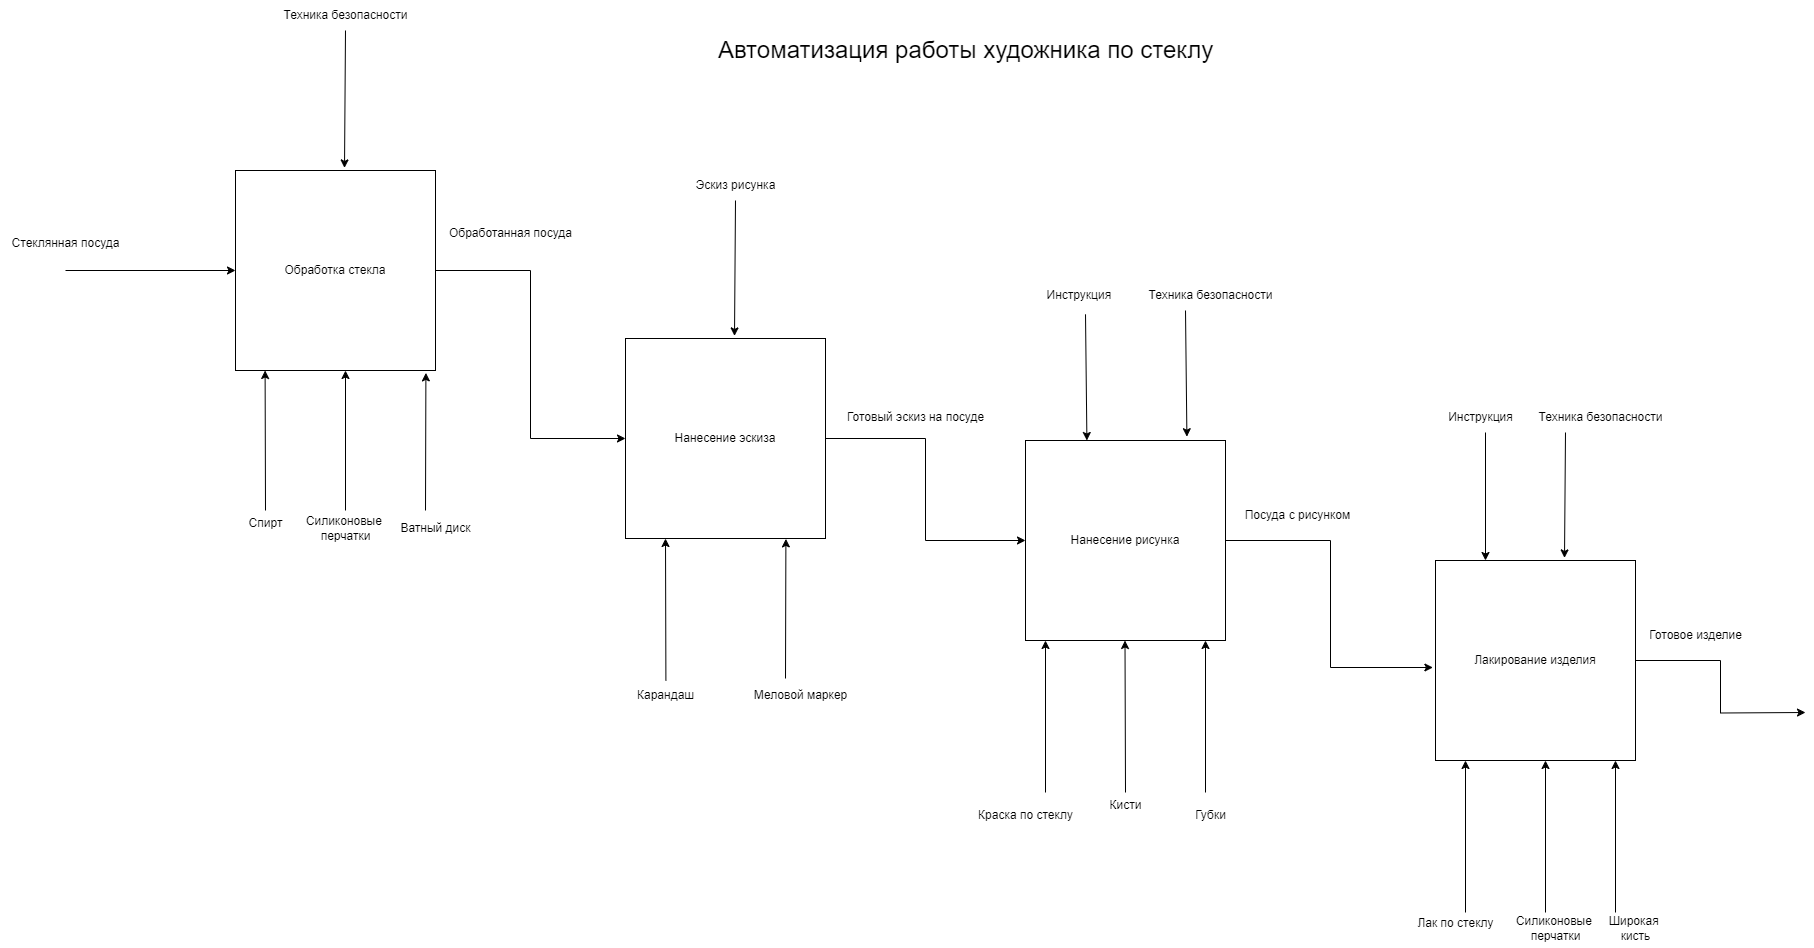

The diagram above was exported from draw.io. Its source (the exported page's mxGraphModel, read from the mxfile embedded in the PNG):
<mxGraphModel dx="1863" dy="1879" grid="1" gridSize="10" guides="1" tooltips="1" connect="1" arrows="1" fold="1" page="1" pageScale="1" pageWidth="827" pageHeight="1169" math="0" shadow="0">
  <root>
    <mxCell id="0" />
    <mxCell id="1" parent="0" />
    <mxCell id="p4IzSUmhmHT8aM0Ao-nc-25" style="edgeStyle=orthogonalEdgeStyle;rounded=0;orthogonalLoop=1;jettySize=auto;html=1;exitX=1;exitY=0.5;exitDx=0;exitDy=0;entryX=0;entryY=0.5;entryDx=0;entryDy=0;" edge="1" parent="1" source="qEh1-WgqxmeRqtoxZYHb-1" target="p4IzSUmhmHT8aM0Ao-nc-12">
      <mxGeometry relative="1" as="geometry" />
    </mxCell>
    <mxCell id="qEh1-WgqxmeRqtoxZYHb-1" value="Обработка стекла" style="whiteSpace=wrap;html=1;aspect=fixed;" parent="1" vertex="1">
      <mxGeometry x="50" y="60" width="200" height="200" as="geometry" />
    </mxCell>
    <mxCell id="qEh1-WgqxmeRqtoxZYHb-3" value="" style="endArrow=classic;html=1;rounded=0;entryX=0.148;entryY=1;entryDx=0;entryDy=0;entryPerimeter=0;" parent="1" target="qEh1-WgqxmeRqtoxZYHb-1" edge="1">
      <mxGeometry width="50" height="50" relative="1" as="geometry">
        <mxPoint x="80" y="400" as="sourcePoint" />
        <mxPoint x="440" y="150" as="targetPoint" />
      </mxGeometry>
    </mxCell>
    <mxCell id="qEh1-WgqxmeRqtoxZYHb-4" value="" style="endArrow=classic;html=1;rounded=0;entryX=0.55;entryY=1;entryDx=0;entryDy=0;entryPerimeter=0;" parent="1" target="qEh1-WgqxmeRqtoxZYHb-1" edge="1">
      <mxGeometry width="50" height="50" relative="1" as="geometry">
        <mxPoint x="160" y="400" as="sourcePoint" />
        <mxPoint x="440" y="150" as="targetPoint" />
      </mxGeometry>
    </mxCell>
    <mxCell id="qEh1-WgqxmeRqtoxZYHb-5" value="" style="endArrow=classic;html=1;rounded=0;entryX=0.952;entryY=1.012;entryDx=0;entryDy=0;entryPerimeter=0;" parent="1" target="qEh1-WgqxmeRqtoxZYHb-1" edge="1">
      <mxGeometry width="50" height="50" relative="1" as="geometry">
        <mxPoint x="240" y="400" as="sourcePoint" />
        <mxPoint x="440" y="150" as="targetPoint" />
      </mxGeometry>
    </mxCell>
    <mxCell id="qEh1-WgqxmeRqtoxZYHb-7" value="" style="endArrow=classic;html=1;rounded=0;entryX=0;entryY=0.5;entryDx=0;entryDy=0;" parent="1" target="qEh1-WgqxmeRqtoxZYHb-1" edge="1">
      <mxGeometry width="50" height="50" relative="1" as="geometry">
        <mxPoint x="-120" y="160" as="sourcePoint" />
        <mxPoint x="440" y="50" as="targetPoint" />
      </mxGeometry>
    </mxCell>
    <mxCell id="qEh1-WgqxmeRqtoxZYHb-25" value="" style="endArrow=classic;html=1;rounded=0;entryX=0.545;entryY=-0.013;entryDx=0;entryDy=0;entryPerimeter=0;" parent="1" target="qEh1-WgqxmeRqtoxZYHb-1" edge="1">
      <mxGeometry width="50" height="50" relative="1" as="geometry">
        <mxPoint x="160" y="-80" as="sourcePoint" />
        <mxPoint x="30" y="-80" as="targetPoint" />
      </mxGeometry>
    </mxCell>
    <mxCell id="qEh1-WgqxmeRqtoxZYHb-27" value="Нанесение рисунка" style="whiteSpace=wrap;html=1;aspect=fixed;" parent="1" vertex="1">
      <mxGeometry x="840" y="330" width="200" height="200" as="geometry" />
    </mxCell>
    <mxCell id="qEh1-WgqxmeRqtoxZYHb-29" value="Обработанная посуда" style="text;html=1;align=center;verticalAlign=middle;resizable=0;points=[];autosize=1;strokeColor=none;fillColor=none;" parent="1" vertex="1">
      <mxGeometry x="250" y="108" width="150" height="30" as="geometry" />
    </mxCell>
    <mxCell id="qEh1-WgqxmeRqtoxZYHb-32" value="" style="endArrow=classic;html=1;rounded=0;" parent="1" edge="1">
      <mxGeometry width="50" height="50" relative="1" as="geometry">
        <mxPoint x="860" y="682" as="sourcePoint" />
        <mxPoint x="860" y="530" as="targetPoint" />
      </mxGeometry>
    </mxCell>
    <mxCell id="qEh1-WgqxmeRqtoxZYHb-33" value="" style="endArrow=classic;html=1;rounded=0;entryX=0.5;entryY=1;entryDx=0;entryDy=0;" parent="1" edge="1">
      <mxGeometry width="50" height="50" relative="1" as="geometry">
        <mxPoint x="1020" y="682" as="sourcePoint" />
        <mxPoint x="1020" y="530" as="targetPoint" />
      </mxGeometry>
    </mxCell>
    <mxCell id="qEh1-WgqxmeRqtoxZYHb-36" value="" style="endArrow=classic;html=1;rounded=0;entryX=0.707;entryY=-0.009;entryDx=0;entryDy=0;entryPerimeter=0;" parent="1" edge="1">
      <mxGeometry width="50" height="50" relative="1" as="geometry">
        <mxPoint x="900" y="203.8" as="sourcePoint" />
        <mxPoint x="901.4000000000001" y="329.99999999999983" as="targetPoint" />
      </mxGeometry>
    </mxCell>
    <mxCell id="qEh1-WgqxmeRqtoxZYHb-42" style="edgeStyle=orthogonalEdgeStyle;rounded=0;orthogonalLoop=1;jettySize=auto;html=1;exitX=1;exitY=0.5;exitDx=0;exitDy=0;" parent="1" source="qEh1-WgqxmeRqtoxZYHb-39" edge="1">
      <mxGeometry relative="1" as="geometry">
        <mxPoint x="1620" y="602" as="targetPoint" />
      </mxGeometry>
    </mxCell>
    <mxCell id="qEh1-WgqxmeRqtoxZYHb-39" value="Лакирование изделия" style="whiteSpace=wrap;html=1;aspect=fixed;" parent="1" vertex="1">
      <mxGeometry x="1250" y="450" width="200" height="200" as="geometry" />
    </mxCell>
    <mxCell id="qEh1-WgqxmeRqtoxZYHb-40" style="edgeStyle=orthogonalEdgeStyle;rounded=0;orthogonalLoop=1;jettySize=auto;html=1;exitX=1;exitY=0.5;exitDx=0;exitDy=0;entryX=-0.013;entryY=0.535;entryDx=0;entryDy=0;entryPerimeter=0;" parent="1" source="qEh1-WgqxmeRqtoxZYHb-27" target="qEh1-WgqxmeRqtoxZYHb-39" edge="1">
      <mxGeometry relative="1" as="geometry" />
    </mxCell>
    <mxCell id="qEh1-WgqxmeRqtoxZYHb-41" value="Посуда с рисунком" style="text;html=1;align=center;verticalAlign=middle;resizable=0;points=[];autosize=1;strokeColor=none;fillColor=none;" parent="1" vertex="1">
      <mxGeometry x="1047" y="390" width="130" height="30" as="geometry" />
    </mxCell>
    <mxCell id="qEh1-WgqxmeRqtoxZYHb-43" value="Готовое изделие" style="text;html=1;align=center;verticalAlign=middle;resizable=0;points=[];autosize=1;strokeColor=none;fillColor=none;" parent="1" vertex="1">
      <mxGeometry x="1450" y="510" width="120" height="30" as="geometry" />
    </mxCell>
    <mxCell id="qEh1-WgqxmeRqtoxZYHb-44" value="" style="endArrow=classic;html=1;rounded=0;entryX=0.25;entryY=0;entryDx=0;entryDy=0;" parent="1" target="qEh1-WgqxmeRqtoxZYHb-39" edge="1">
      <mxGeometry width="50" height="50" relative="1" as="geometry">
        <mxPoint x="1300" y="322" as="sourcePoint" />
        <mxPoint x="1230" y="452" as="targetPoint" />
      </mxGeometry>
    </mxCell>
    <mxCell id="qEh1-WgqxmeRqtoxZYHb-45" value="" style="endArrow=classic;html=1;rounded=0;entryX=0.645;entryY=-0.013;entryDx=0;entryDy=0;entryPerimeter=0;" parent="1" target="qEh1-WgqxmeRqtoxZYHb-39" edge="1">
      <mxGeometry width="50" height="50" relative="1" as="geometry">
        <mxPoint x="1380" y="322" as="sourcePoint" />
        <mxPoint x="1380" y="442" as="targetPoint" />
      </mxGeometry>
    </mxCell>
    <mxCell id="qEh1-WgqxmeRqtoxZYHb-46" value="Техника безопасности" style="text;html=1;align=center;verticalAlign=middle;resizable=0;points=[];autosize=1;strokeColor=none;fillColor=none;" parent="1" vertex="1">
      <mxGeometry x="1340" y="292" width="150" height="30" as="geometry" />
    </mxCell>
    <mxCell id="qEh1-WgqxmeRqtoxZYHb-47" value="Краска по стеклу" style="text;html=1;align=center;verticalAlign=middle;resizable=0;points=[];autosize=1;strokeColor=none;fillColor=none;" parent="1" vertex="1">
      <mxGeometry x="780" y="690" width="120" height="30" as="geometry" />
    </mxCell>
    <mxCell id="qEh1-WgqxmeRqtoxZYHb-48" value="Губки" style="text;html=1;align=center;verticalAlign=middle;resizable=0;points=[];autosize=1;strokeColor=none;fillColor=none;" parent="1" vertex="1">
      <mxGeometry x="1000" y="690" width="50" height="30" as="geometry" />
    </mxCell>
    <mxCell id="qEh1-WgqxmeRqtoxZYHb-49" value="Инструкция" style="text;html=1;align=center;verticalAlign=middle;resizable=0;points=[];autosize=1;strokeColor=none;fillColor=none;" parent="1" vertex="1">
      <mxGeometry x="1250" y="292" width="90" height="30" as="geometry" />
    </mxCell>
    <mxCell id="p4IzSUmhmHT8aM0Ao-nc-1" value="Стеклянная посуда" style="text;html=1;align=center;verticalAlign=middle;resizable=0;points=[];autosize=1;strokeColor=none;fillColor=none;" vertex="1" parent="1">
      <mxGeometry x="-185" y="118" width="130" height="30" as="geometry" />
    </mxCell>
    <mxCell id="p4IzSUmhmHT8aM0Ao-nc-3" value="Техника безопасности" style="text;html=1;align=center;verticalAlign=middle;resizable=0;points=[];autosize=1;strokeColor=none;fillColor=none;" vertex="1" parent="1">
      <mxGeometry x="85" y="-110" width="150" height="30" as="geometry" />
    </mxCell>
    <mxCell id="p4IzSUmhmHT8aM0Ao-nc-4" value="Спирт" style="text;html=1;align=center;verticalAlign=middle;resizable=0;points=[];autosize=1;strokeColor=none;fillColor=none;" vertex="1" parent="1">
      <mxGeometry x="50" y="398" width="60" height="30" as="geometry" />
    </mxCell>
    <mxCell id="p4IzSUmhmHT8aM0Ao-nc-5" value="Силиконовые&amp;nbsp;&lt;div&gt;перчатки&lt;/div&gt;" style="text;html=1;align=center;verticalAlign=middle;resizable=0;points=[];autosize=1;strokeColor=none;fillColor=none;" vertex="1" parent="1">
      <mxGeometry x="110" y="398" width="100" height="40" as="geometry" />
    </mxCell>
    <mxCell id="p4IzSUmhmHT8aM0Ao-nc-6" value="Ватный диск" style="text;html=1;align=center;verticalAlign=middle;resizable=0;points=[];autosize=1;strokeColor=none;fillColor=none;" vertex="1" parent="1">
      <mxGeometry x="205" y="403" width="90" height="30" as="geometry" />
    </mxCell>
    <mxCell id="p4IzSUmhmHT8aM0Ao-nc-7" value="" style="endArrow=classic;html=1;rounded=0;entryX=0.55;entryY=1;entryDx=0;entryDy=0;entryPerimeter=0;" edge="1" parent="1">
      <mxGeometry width="50" height="50" relative="1" as="geometry">
        <mxPoint x="940" y="682" as="sourcePoint" />
        <mxPoint x="939.5" y="530" as="targetPoint" />
      </mxGeometry>
    </mxCell>
    <mxCell id="p4IzSUmhmHT8aM0Ao-nc-8" value="Инструкция&amp;nbsp;" style="text;html=1;align=center;verticalAlign=middle;resizable=0;points=[];autosize=1;strokeColor=none;fillColor=none;" vertex="1" parent="1">
      <mxGeometry x="850" y="170" width="90" height="30" as="geometry" />
    </mxCell>
    <mxCell id="p4IzSUmhmHT8aM0Ao-nc-9" value="" style="endArrow=classic;html=1;rounded=0;entryX=0.707;entryY=-0.009;entryDx=0;entryDy=0;entryPerimeter=0;" edge="1" parent="1">
      <mxGeometry width="50" height="50" relative="1" as="geometry">
        <mxPoint x="1000" y="200" as="sourcePoint" />
        <mxPoint x="1001.4000000000001" y="326.1999999999998" as="targetPoint" />
      </mxGeometry>
    </mxCell>
    <mxCell id="p4IzSUmhmHT8aM0Ao-nc-10" value="Техника безопасности" style="text;html=1;align=center;verticalAlign=middle;resizable=0;points=[];autosize=1;strokeColor=none;fillColor=none;" vertex="1" parent="1">
      <mxGeometry x="950" y="170" width="150" height="30" as="geometry" />
    </mxCell>
    <mxCell id="p4IzSUmhmHT8aM0Ao-nc-11" value="Кисти" style="text;html=1;align=center;verticalAlign=middle;resizable=0;points=[];autosize=1;strokeColor=none;fillColor=none;" vertex="1" parent="1">
      <mxGeometry x="910" y="680" width="60" height="30" as="geometry" />
    </mxCell>
    <mxCell id="p4IzSUmhmHT8aM0Ao-nc-24" style="edgeStyle=orthogonalEdgeStyle;rounded=0;orthogonalLoop=1;jettySize=auto;html=1;exitX=1;exitY=0.5;exitDx=0;exitDy=0;entryX=0;entryY=0.5;entryDx=0;entryDy=0;" edge="1" parent="1" source="p4IzSUmhmHT8aM0Ao-nc-12" target="qEh1-WgqxmeRqtoxZYHb-27">
      <mxGeometry relative="1" as="geometry" />
    </mxCell>
    <mxCell id="p4IzSUmhmHT8aM0Ao-nc-12" value="Нанесение эскиза" style="whiteSpace=wrap;html=1;aspect=fixed;" vertex="1" parent="1">
      <mxGeometry x="440" y="228" width="200" height="200" as="geometry" />
    </mxCell>
    <mxCell id="p4IzSUmhmHT8aM0Ao-nc-13" value="" style="endArrow=classic;html=1;rounded=0;entryX=0.148;entryY=1;entryDx=0;entryDy=0;entryPerimeter=0;" edge="1" parent="1">
      <mxGeometry width="50" height="50" relative="1" as="geometry">
        <mxPoint x="480.4" y="570" as="sourcePoint" />
        <mxPoint x="479.9999999999999" y="428" as="targetPoint" />
      </mxGeometry>
    </mxCell>
    <mxCell id="p4IzSUmhmHT8aM0Ao-nc-15" value="" style="endArrow=classic;html=1;rounded=0;entryX=0.952;entryY=1.012;entryDx=0;entryDy=0;entryPerimeter=0;" edge="1" parent="1">
      <mxGeometry width="50" height="50" relative="1" as="geometry">
        <mxPoint x="600" y="568" as="sourcePoint" />
        <mxPoint x="600.4000000000001" y="428.4000000000001" as="targetPoint" />
      </mxGeometry>
    </mxCell>
    <mxCell id="p4IzSUmhmHT8aM0Ao-nc-17" value="" style="endArrow=classic;html=1;rounded=0;entryX=0.545;entryY=-0.013;entryDx=0;entryDy=0;entryPerimeter=0;" edge="1" parent="1" target="p4IzSUmhmHT8aM0Ao-nc-12">
      <mxGeometry width="50" height="50" relative="1" as="geometry">
        <mxPoint x="550" y="90" as="sourcePoint" />
        <mxPoint x="420" y="90" as="targetPoint" />
      </mxGeometry>
    </mxCell>
    <mxCell id="p4IzSUmhmHT8aM0Ao-nc-18" value="Готовый эскиз на посуде" style="text;html=1;align=center;verticalAlign=middle;resizable=0;points=[];autosize=1;strokeColor=none;fillColor=none;" vertex="1" parent="1">
      <mxGeometry x="650" y="292" width="160" height="30" as="geometry" />
    </mxCell>
    <mxCell id="p4IzSUmhmHT8aM0Ao-nc-20" value="Эскиз рисунка" style="text;html=1;align=center;verticalAlign=middle;resizable=0;points=[];autosize=1;strokeColor=none;fillColor=none;" vertex="1" parent="1">
      <mxGeometry x="500" y="60" width="100" height="30" as="geometry" />
    </mxCell>
    <mxCell id="p4IzSUmhmHT8aM0Ao-nc-21" value="Карандаш" style="text;html=1;align=center;verticalAlign=middle;resizable=0;points=[];autosize=1;strokeColor=none;fillColor=none;" vertex="1" parent="1">
      <mxGeometry x="440" y="570" width="80" height="30" as="geometry" />
    </mxCell>
    <mxCell id="p4IzSUmhmHT8aM0Ao-nc-23" value="Меловой маркер" style="text;html=1;align=center;verticalAlign=middle;resizable=0;points=[];autosize=1;strokeColor=none;fillColor=none;" vertex="1" parent="1">
      <mxGeometry x="555" y="570" width="120" height="30" as="geometry" />
    </mxCell>
    <mxCell id="p4IzSUmhmHT8aM0Ao-nc-26" value="&lt;font style=&quot;font-size: 24px;&quot;&gt;Автоматизация работы художника по стеклу&lt;/font&gt;" style="text;html=1;align=center;verticalAlign=middle;resizable=0;points=[];autosize=1;strokeColor=none;fillColor=none;" vertex="1" parent="1">
      <mxGeometry x="520" y="-80" width="520" height="40" as="geometry" />
    </mxCell>
    <mxCell id="p4IzSUmhmHT8aM0Ao-nc-27" value="" style="endArrow=classic;html=1;rounded=0;" edge="1" parent="1">
      <mxGeometry width="50" height="50" relative="1" as="geometry">
        <mxPoint x="1280" y="802" as="sourcePoint" />
        <mxPoint x="1280" y="650" as="targetPoint" />
      </mxGeometry>
    </mxCell>
    <mxCell id="p4IzSUmhmHT8aM0Ao-nc-28" value="" style="endArrow=classic;html=1;rounded=0;" edge="1" parent="1">
      <mxGeometry width="50" height="50" relative="1" as="geometry">
        <mxPoint x="1430" y="802" as="sourcePoint" />
        <mxPoint x="1430" y="650" as="targetPoint" />
      </mxGeometry>
    </mxCell>
    <mxCell id="p4IzSUmhmHT8aM0Ao-nc-29" value="" style="endArrow=classic;html=1;rounded=0;" edge="1" parent="1">
      <mxGeometry width="50" height="50" relative="1" as="geometry">
        <mxPoint x="1360" y="802" as="sourcePoint" />
        <mxPoint x="1360" y="650" as="targetPoint" />
      </mxGeometry>
    </mxCell>
    <mxCell id="p4IzSUmhmHT8aM0Ao-nc-30" value="Лак по стеклу" style="text;html=1;align=center;verticalAlign=middle;resizable=0;points=[];autosize=1;strokeColor=none;fillColor=none;" vertex="1" parent="1">
      <mxGeometry x="1220" y="798" width="100" height="30" as="geometry" />
    </mxCell>
    <mxCell id="p4IzSUmhmHT8aM0Ao-nc-31" value="Силиконовые&amp;nbsp;&lt;div&gt;перчатки&lt;/div&gt;" style="text;html=1;align=center;verticalAlign=middle;resizable=0;points=[];autosize=1;strokeColor=none;fillColor=none;" vertex="1" parent="1">
      <mxGeometry x="1320" y="798" width="100" height="40" as="geometry" />
    </mxCell>
    <mxCell id="p4IzSUmhmHT8aM0Ao-nc-34" value="Широкая&amp;nbsp;&lt;div&gt;кисть&lt;/div&gt;" style="text;html=1;align=center;verticalAlign=middle;resizable=0;points=[];autosize=1;strokeColor=none;fillColor=none;" vertex="1" parent="1">
      <mxGeometry x="1410" y="798" width="80" height="40" as="geometry" />
    </mxCell>
  </root>
</mxGraphModel>